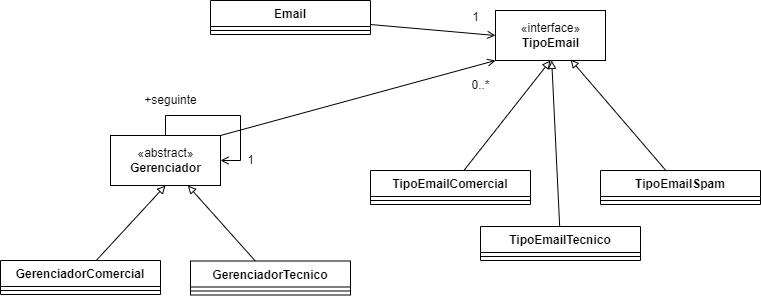

The diagram above was exported from draw.io. Its source (the exported page's mxGraphModel, read from the mxfile embedded in the PNG):
<mxGraphModel dx="779" dy="771" grid="1" gridSize="10" guides="1" tooltips="1" connect="1" arrows="1" fold="1" page="1" pageScale="1" pageWidth="827" pageHeight="1169" math="0" shadow="0">
  <root>
    <mxCell id="0" />
    <mxCell id="1" parent="0" />
    <mxCell id="WZsGwKK_ivddXeiD5-gq-27" style="edgeStyle=none;rounded=0;orthogonalLoop=1;jettySize=auto;html=1;entryX=0;entryY=0.5;entryDx=0;entryDy=0;endArrow=open;endFill=0;" edge="1" parent="1" source="WZsGwKK_ivddXeiD5-gq-1" target="WZsGwKK_ivddXeiD5-gq-13">
      <mxGeometry relative="1" as="geometry" />
    </mxCell>
    <mxCell id="WZsGwKK_ivddXeiD5-gq-1" value="Email" style="swimlane;fontStyle=1;align=center;verticalAlign=top;childLayout=stackLayout;horizontal=1;startSize=26;horizontalStack=0;resizeParent=1;resizeParentMax=0;resizeLast=0;collapsible=1;marginBottom=0;" vertex="1" parent="1">
      <mxGeometry x="210" y="250" width="160" height="34" as="geometry" />
    </mxCell>
    <mxCell id="WZsGwKK_ivddXeiD5-gq-3" value="" style="line;strokeWidth=1;fillColor=none;align=left;verticalAlign=middle;spacingTop=-1;spacingLeft=3;spacingRight=3;rotatable=0;labelPosition=right;points=[];portConstraint=eastwest;strokeColor=inherit;" vertex="1" parent="WZsGwKK_ivddXeiD5-gq-1">
      <mxGeometry y="26" width="160" height="8" as="geometry" />
    </mxCell>
    <mxCell id="WZsGwKK_ivddXeiD5-gq-25" style="edgeStyle=none;rounded=0;orthogonalLoop=1;jettySize=auto;html=1;entryX=0.5;entryY=1;entryDx=0;entryDy=0;endArrow=block;endFill=0;" edge="1" parent="1" source="WZsGwKK_ivddXeiD5-gq-6" target="WZsGwKK_ivddXeiD5-gq-12">
      <mxGeometry relative="1" as="geometry" />
    </mxCell>
    <mxCell id="WZsGwKK_ivddXeiD5-gq-6" value="GerenciadorComercial" style="swimlane;fontStyle=1;align=center;verticalAlign=top;childLayout=stackLayout;horizontal=1;startSize=26;horizontalStack=0;resizeParent=1;resizeParentMax=0;resizeLast=0;collapsible=1;marginBottom=0;" vertex="1" parent="1">
      <mxGeometry y="510" width="160" height="34" as="geometry" />
    </mxCell>
    <mxCell id="WZsGwKK_ivddXeiD5-gq-8" value="" style="line;strokeWidth=1;fillColor=none;align=left;verticalAlign=middle;spacingTop=-1;spacingLeft=3;spacingRight=3;rotatable=0;labelPosition=right;points=[];portConstraint=eastwest;strokeColor=inherit;" vertex="1" parent="WZsGwKK_ivddXeiD5-gq-6">
      <mxGeometry y="26" width="160" height="8" as="geometry" />
    </mxCell>
    <mxCell id="WZsGwKK_ivddXeiD5-gq-11" value="1" style="text;html=1;align=center;verticalAlign=middle;resizable=0;points=[];autosize=1;strokeColor=none;fillColor=none;" vertex="1" parent="1">
      <mxGeometry x="460" y="252" width="30" height="30" as="geometry" />
    </mxCell>
    <mxCell id="WZsGwKK_ivddXeiD5-gq-31" style="edgeStyle=orthogonalEdgeStyle;rounded=0;orthogonalLoop=1;jettySize=auto;html=1;endArrow=open;endFill=0;exitX=0.5;exitY=0;exitDx=0;exitDy=0;entryX=1;entryY=0.5;entryDx=0;entryDy=0;" edge="1" parent="1" source="WZsGwKK_ivddXeiD5-gq-12" target="WZsGwKK_ivddXeiD5-gq-12">
      <mxGeometry relative="1" as="geometry">
        <mxPoint x="320" y="420" as="targetPoint" />
      </mxGeometry>
    </mxCell>
    <mxCell id="WZsGwKK_ivddXeiD5-gq-34" style="rounded=0;orthogonalLoop=1;jettySize=auto;html=1;exitX=1;exitY=0;exitDx=0;exitDy=0;entryX=0;entryY=1;entryDx=0;entryDy=0;endArrow=open;endFill=0;" edge="1" parent="1" source="WZsGwKK_ivddXeiD5-gq-12" target="WZsGwKK_ivddXeiD5-gq-13">
      <mxGeometry relative="1" as="geometry" />
    </mxCell>
    <mxCell id="WZsGwKK_ivddXeiD5-gq-12" value="«abstract»&lt;br&gt;&lt;b&gt;Gerenciador&lt;/b&gt;" style="html=1;" vertex="1" parent="1">
      <mxGeometry x="110" y="385" width="110" height="50" as="geometry" />
    </mxCell>
    <mxCell id="WZsGwKK_ivddXeiD5-gq-13" value="«interface»&lt;br&gt;&lt;b&gt;TipoEmail&lt;/b&gt;" style="html=1;" vertex="1" parent="1">
      <mxGeometry x="495" y="260" width="110" height="50" as="geometry" />
    </mxCell>
    <mxCell id="WZsGwKK_ivddXeiD5-gq-26" style="edgeStyle=none;rounded=0;orthogonalLoop=1;jettySize=auto;html=1;endArrow=block;endFill=0;" edge="1" parent="1" source="WZsGwKK_ivddXeiD5-gq-14" target="WZsGwKK_ivddXeiD5-gq-12">
      <mxGeometry relative="1" as="geometry" />
    </mxCell>
    <mxCell id="WZsGwKK_ivddXeiD5-gq-14" value="GerenciadorTecnico" style="swimlane;fontStyle=1;align=center;verticalAlign=top;childLayout=stackLayout;horizontal=1;startSize=26;horizontalStack=0;resizeParent=1;resizeParentMax=0;resizeLast=0;collapsible=1;marginBottom=0;" vertex="1" parent="1">
      <mxGeometry x="190" y="510.5" width="160" height="34" as="geometry" />
    </mxCell>
    <mxCell id="WZsGwKK_ivddXeiD5-gq-15" value="" style="line;strokeWidth=1;fillColor=none;align=left;verticalAlign=middle;spacingTop=-1;spacingLeft=3;spacingRight=3;rotatable=0;labelPosition=right;points=[];portConstraint=eastwest;strokeColor=inherit;" vertex="1" parent="WZsGwKK_ivddXeiD5-gq-14">
      <mxGeometry y="26" width="160" height="8" as="geometry" />
    </mxCell>
    <mxCell id="WZsGwKK_ivddXeiD5-gq-22" style="rounded=0;orthogonalLoop=1;jettySize=auto;html=1;entryX=0.5;entryY=1;entryDx=0;entryDy=0;endArrow=block;endFill=0;" edge="1" parent="1" source="WZsGwKK_ivddXeiD5-gq-16" target="WZsGwKK_ivddXeiD5-gq-13">
      <mxGeometry relative="1" as="geometry" />
    </mxCell>
    <mxCell id="WZsGwKK_ivddXeiD5-gq-16" value="TipoEmailComercial" style="swimlane;fontStyle=1;align=center;verticalAlign=top;childLayout=stackLayout;horizontal=1;startSize=26;horizontalStack=0;resizeParent=1;resizeParentMax=0;resizeLast=0;collapsible=1;marginBottom=0;" vertex="1" parent="1">
      <mxGeometry x="370" y="420" width="160" height="34" as="geometry" />
    </mxCell>
    <mxCell id="WZsGwKK_ivddXeiD5-gq-17" value="" style="line;strokeWidth=1;fillColor=none;align=left;verticalAlign=middle;spacingTop=-1;spacingLeft=3;spacingRight=3;rotatable=0;labelPosition=right;points=[];portConstraint=eastwest;strokeColor=inherit;" vertex="1" parent="WZsGwKK_ivddXeiD5-gq-16">
      <mxGeometry y="26" width="160" height="8" as="geometry" />
    </mxCell>
    <mxCell id="WZsGwKK_ivddXeiD5-gq-23" style="edgeStyle=none;rounded=0;orthogonalLoop=1;jettySize=auto;html=1;endArrow=block;endFill=0;" edge="1" parent="1" source="WZsGwKK_ivddXeiD5-gq-18" target="WZsGwKK_ivddXeiD5-gq-13">
      <mxGeometry relative="1" as="geometry" />
    </mxCell>
    <mxCell id="WZsGwKK_ivddXeiD5-gq-18" value="TipoEmailTecnico" style="swimlane;fontStyle=1;align=center;verticalAlign=top;childLayout=stackLayout;horizontal=1;startSize=26;horizontalStack=0;resizeParent=1;resizeParentMax=0;resizeLast=0;collapsible=1;marginBottom=0;" vertex="1" parent="1">
      <mxGeometry x="480" y="476" width="160" height="34" as="geometry" />
    </mxCell>
    <mxCell id="WZsGwKK_ivddXeiD5-gq-19" value="" style="line;strokeWidth=1;fillColor=none;align=left;verticalAlign=middle;spacingTop=-1;spacingLeft=3;spacingRight=3;rotatable=0;labelPosition=right;points=[];portConstraint=eastwest;strokeColor=inherit;" vertex="1" parent="WZsGwKK_ivddXeiD5-gq-18">
      <mxGeometry y="26" width="160" height="8" as="geometry" />
    </mxCell>
    <mxCell id="WZsGwKK_ivddXeiD5-gq-24" style="edgeStyle=none;rounded=0;orthogonalLoop=1;jettySize=auto;html=1;entryX=0.682;entryY=0.98;entryDx=0;entryDy=0;entryPerimeter=0;endArrow=block;endFill=0;" edge="1" parent="1" source="WZsGwKK_ivddXeiD5-gq-20" target="WZsGwKK_ivddXeiD5-gq-13">
      <mxGeometry relative="1" as="geometry" />
    </mxCell>
    <mxCell id="WZsGwKK_ivddXeiD5-gq-20" value="TipoEmailSpam" style="swimlane;fontStyle=1;align=center;verticalAlign=top;childLayout=stackLayout;horizontal=1;startSize=26;horizontalStack=0;resizeParent=1;resizeParentMax=0;resizeLast=0;collapsible=1;marginBottom=0;" vertex="1" parent="1">
      <mxGeometry x="600" y="420" width="160" height="34" as="geometry" />
    </mxCell>
    <mxCell id="WZsGwKK_ivddXeiD5-gq-21" value="" style="line;strokeWidth=1;fillColor=none;align=left;verticalAlign=middle;spacingTop=-1;spacingLeft=3;spacingRight=3;rotatable=0;labelPosition=right;points=[];portConstraint=eastwest;strokeColor=inherit;" vertex="1" parent="WZsGwKK_ivddXeiD5-gq-20">
      <mxGeometry y="26" width="160" height="8" as="geometry" />
    </mxCell>
    <mxCell id="WZsGwKK_ivddXeiD5-gq-32" value="+seguinte" style="text;html=1;align=center;verticalAlign=middle;resizable=0;points=[];autosize=1;strokeColor=none;fillColor=none;" vertex="1" parent="1">
      <mxGeometry x="130" y="335" width="80" height="30" as="geometry" />
    </mxCell>
    <mxCell id="WZsGwKK_ivddXeiD5-gq-33" value="1" style="text;html=1;align=center;verticalAlign=middle;resizable=0;points=[];autosize=1;strokeColor=none;fillColor=none;" vertex="1" parent="1">
      <mxGeometry x="235" y="395" width="30" height="30" as="geometry" />
    </mxCell>
    <mxCell id="WZsGwKK_ivddXeiD5-gq-35" value="0..*" style="text;html=1;align=center;verticalAlign=middle;resizable=0;points=[];autosize=1;strokeColor=none;fillColor=none;" vertex="1" parent="1">
      <mxGeometry x="460" y="320" width="40" height="30" as="geometry" />
    </mxCell>
  </root>
</mxGraphModel>